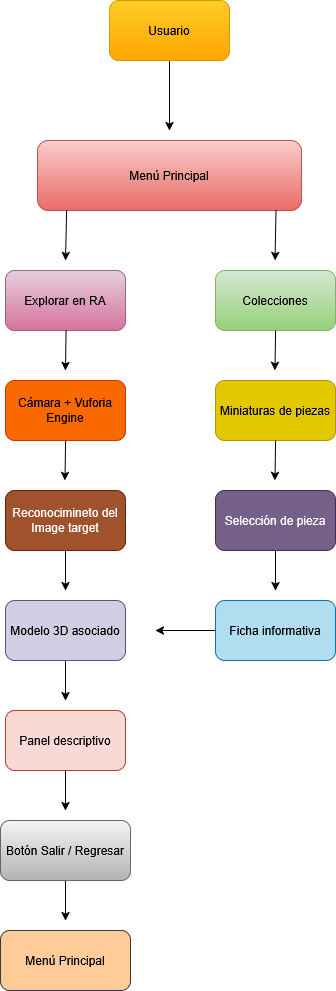

The diagram above was exported from draw.io. Its source (the exported page's mxGraphModel, read from the mxfile embedded in the PNG):
<mxGraphModel dx="1030" dy="535" grid="1" gridSize="10" guides="1" tooltips="1" connect="1" arrows="1" fold="1" page="1" pageScale="1" pageWidth="827" pageHeight="1169" math="0" shadow="0">
  <root>
    <mxCell id="0" />
    <mxCell id="1" parent="0" />
    <mxCell id="M70s1r3btwglL8Z0Vv4a-4" edge="1" parent="1" source="M70s1r3btwglL8Z0Vv4a-1" style="edgeStyle=orthogonalEdgeStyle;rounded=0;orthogonalLoop=1;jettySize=auto;html=1;">
      <mxGeometry relative="1" as="geometry">
        <mxPoint x="414" y="160" as="targetPoint" />
      </mxGeometry>
    </mxCell>
    <mxCell id="M70s1r3btwglL8Z0Vv4a-1" parent="1" style="rounded=1;whiteSpace=wrap;html=1;fillColor=#ffcd28;strokeColor=#d79b00;gradientColor=#ffa500;" value="Usuario" vertex="1">
      <mxGeometry height="60" width="120" x="354" y="30" as="geometry" />
    </mxCell>
    <mxCell id="M70s1r3btwglL8Z0Vv4a-3" parent="1" style="rounded=1;whiteSpace=wrap;html=1;fillColor=#f8cecc;strokeColor=#b85450;gradientColor=#ea6b66;" value="Menú Principal" vertex="1">
      <mxGeometry height="70" width="264" x="282" y="170" as="geometry" />
    </mxCell>
    <mxCell id="M70s1r3btwglL8Z0Vv4a-5" parent="1" style="rounded=1;whiteSpace=wrap;html=1;fillColor=#e6d0de;strokeColor=#996185;gradientColor=#d5739d;" value="Explorar en RA" vertex="1">
      <mxGeometry height="60" width="120" x="250" y="300" as="geometry" />
    </mxCell>
    <mxCell id="M70s1r3btwglL8Z0Vv4a-6" edge="1" parent="1" style="endArrow=classic;html=1;rounded=0;exitX=0.224;exitY=1.02;exitDx=0;exitDy=0;exitPerimeter=0;" value="">
      <mxGeometry height="50" relative="1" width="50" as="geometry">
        <mxPoint x="311.13599999999997" y="239.99999999999997" as="sourcePoint" />
        <mxPoint x="310" y="290" as="targetPoint" />
      </mxGeometry>
    </mxCell>
    <mxCell id="M70s1r3btwglL8Z0Vv4a-7" parent="1" style="rounded=1;whiteSpace=wrap;html=1;fillColor=#d5e8d4;strokeColor=#82b366;gradientColor=#97d077;" value="Colecciones" vertex="1">
      <mxGeometry height="60" width="120" x="460" y="300" as="geometry" />
    </mxCell>
    <mxCell id="M70s1r3btwglL8Z0Vv4a-8" edge="1" parent="1" style="endArrow=classic;html=1;rounded=0;exitX=0.224;exitY=1.02;exitDx=0;exitDy=0;exitPerimeter=0;" value="">
      <mxGeometry height="50" relative="1" width="50" as="geometry">
        <mxPoint x="520.5" y="240" as="sourcePoint" />
        <mxPoint x="519.5" y="290" as="targetPoint" />
      </mxGeometry>
    </mxCell>
    <mxCell id="M70s1r3btwglL8Z0Vv4a-10" parent="1" style="rounded=1;whiteSpace=wrap;html=1;fillColor=#e3c800;fontColor=#000000;strokeColor=#B09500;" value="Miniaturas de piezas" vertex="1">
      <mxGeometry height="60" width="120" x="460" y="410" as="geometry" />
    </mxCell>
    <mxCell id="M70s1r3btwglL8Z0Vv4a-11" parent="1" style="rounded=1;whiteSpace=wrap;html=1;fillColor=#fa6800;fontColor=#000000;strokeColor=#C73500;" value="Cámara + Vuforia Engine" vertex="1">
      <mxGeometry height="60" width="120" x="250" y="410" as="geometry" />
    </mxCell>
    <mxCell id="M70s1r3btwglL8Z0Vv4a-13" edge="1" parent="1" style="endArrow=classic;html=1;rounded=0;exitX=0.224;exitY=1.02;exitDx=0;exitDy=0;exitPerimeter=0;" value="">
      <mxGeometry height="50" relative="1" width="50" as="geometry">
        <mxPoint x="310.566" y="360" as="sourcePoint" />
        <mxPoint x="310" y="400" as="targetPoint" />
      </mxGeometry>
    </mxCell>
    <mxCell id="M70s1r3btwglL8Z0Vv4a-15" edge="1" parent="1" style="endArrow=classic;html=1;rounded=0;exitX=0.224;exitY=1.02;exitDx=0;exitDy=0;exitPerimeter=0;" value="">
      <mxGeometry height="50" relative="1" width="50" as="geometry">
        <mxPoint x="520.066" y="360" as="sourcePoint" />
        <mxPoint x="519.5" y="400" as="targetPoint" />
      </mxGeometry>
    </mxCell>
    <mxCell id="M70s1r3btwglL8Z0Vv4a-24" edge="1" parent="1" source="M70s1r3btwglL8Z0Vv4a-16" style="edgeStyle=orthogonalEdgeStyle;rounded=0;orthogonalLoop=1;jettySize=auto;html=1;">
      <mxGeometry relative="1" as="geometry">
        <mxPoint x="520" y="620" as="targetPoint" />
      </mxGeometry>
    </mxCell>
    <mxCell id="M70s1r3btwglL8Z0Vv4a-16" parent="1" style="rounded=1;whiteSpace=wrap;html=1;fillColor=#76608a;fontColor=#ffffff;strokeColor=#432D57;" value="Selección de pieza" vertex="1">
      <mxGeometry height="60" width="120" x="460" y="520" as="geometry" />
    </mxCell>
    <mxCell id="M70s1r3btwglL8Z0Vv4a-25" edge="1" parent="1" source="M70s1r3btwglL8Z0Vv4a-17" style="edgeStyle=orthogonalEdgeStyle;rounded=0;orthogonalLoop=1;jettySize=auto;html=1;">
      <mxGeometry relative="1" as="geometry">
        <mxPoint x="310" y="620" as="targetPoint" />
      </mxGeometry>
    </mxCell>
    <mxCell id="M70s1r3btwglL8Z0Vv4a-17" parent="1" style="rounded=1;whiteSpace=wrap;html=1;fillColor=#a0522d;fontColor=#ffffff;strokeColor=#6D1F00;" value="Reconocimineto del Image target" vertex="1">
      <mxGeometry height="60" width="120" x="250" y="520" as="geometry" />
    </mxCell>
    <mxCell id="M70s1r3btwglL8Z0Vv4a-18" edge="1" parent="1" style="endArrow=classic;html=1;rounded=0;exitX=0.224;exitY=1.02;exitDx=0;exitDy=0;exitPerimeter=0;" value="">
      <mxGeometry height="50" relative="1" width="50" as="geometry">
        <mxPoint x="520.066" y="470" as="sourcePoint" />
        <mxPoint x="519.5" y="510" as="targetPoint" />
      </mxGeometry>
    </mxCell>
    <mxCell id="M70s1r3btwglL8Z0Vv4a-19" edge="1" parent="1" style="endArrow=classic;html=1;rounded=0;exitX=0.224;exitY=1.02;exitDx=0;exitDy=0;exitPerimeter=0;" value="">
      <mxGeometry height="50" relative="1" width="50" as="geometry">
        <mxPoint x="310.06600000000003" y="470" as="sourcePoint" />
        <mxPoint x="309.5" y="510" as="targetPoint" />
      </mxGeometry>
    </mxCell>
    <mxCell id="M70s1r3btwglL8Z0Vv4a-26" edge="1" parent="1" source="M70s1r3btwglL8Z0Vv4a-22" style="edgeStyle=orthogonalEdgeStyle;rounded=0;orthogonalLoop=1;jettySize=auto;html=1;">
      <mxGeometry relative="1" as="geometry">
        <mxPoint x="400" y="660" as="targetPoint" />
      </mxGeometry>
    </mxCell>
    <mxCell id="M70s1r3btwglL8Z0Vv4a-22" parent="1" style="rounded=1;whiteSpace=wrap;html=1;fillColor=#b1ddf0;strokeColor=#10739e;" value="Ficha informativa" vertex="1">
      <mxGeometry height="60" width="120" x="460" y="630" as="geometry" />
    </mxCell>
    <mxCell id="M70s1r3btwglL8Z0Vv4a-28" edge="1" parent="1" source="M70s1r3btwglL8Z0Vv4a-23" style="edgeStyle=orthogonalEdgeStyle;rounded=0;orthogonalLoop=1;jettySize=auto;html=1;">
      <mxGeometry relative="1" as="geometry">
        <mxPoint x="310" y="730" as="targetPoint" />
      </mxGeometry>
    </mxCell>
    <mxCell id="M70s1r3btwglL8Z0Vv4a-23" parent="1" style="rounded=1;whiteSpace=wrap;html=1;fillColor=#d0cee2;strokeColor=#56517e;" value="Modelo 3D asociado" vertex="1">
      <mxGeometry height="60" width="120" x="250" y="630" as="geometry" />
    </mxCell>
    <mxCell id="M70s1r3btwglL8Z0Vv4a-30" edge="1" parent="1" source="M70s1r3btwglL8Z0Vv4a-27" style="edgeStyle=orthogonalEdgeStyle;rounded=0;orthogonalLoop=1;jettySize=auto;html=1;">
      <mxGeometry relative="1" as="geometry">
        <mxPoint x="310" y="840" as="targetPoint" />
      </mxGeometry>
    </mxCell>
    <mxCell id="M70s1r3btwglL8Z0Vv4a-27" parent="1" style="rounded=1;whiteSpace=wrap;html=1;fillColor=#fad9d5;strokeColor=#ae4132;" value="Panel descriptivo" vertex="1">
      <mxGeometry height="60" width="120" x="250" y="740" as="geometry" />
    </mxCell>
    <mxCell id="M70s1r3btwglL8Z0Vv4a-33" edge="1" parent="1" source="M70s1r3btwglL8Z0Vv4a-29" style="edgeStyle=orthogonalEdgeStyle;rounded=0;orthogonalLoop=1;jettySize=auto;html=1;">
      <mxGeometry relative="1" as="geometry">
        <mxPoint x="310" y="950" as="targetPoint" />
      </mxGeometry>
    </mxCell>
    <mxCell id="M70s1r3btwglL8Z0Vv4a-29" parent="1" style="rounded=1;whiteSpace=wrap;html=1;fillColor=#f5f5f5;strokeColor=#666666;gradientColor=#b3b3b3;" value="Botón Salir / Regresar" vertex="1">
      <mxGeometry height="60" width="130" x="245" y="850" as="geometry" />
    </mxCell>
    <mxCell id="M70s1r3btwglL8Z0Vv4a-31" parent="1" style="rounded=1;whiteSpace=wrap;html=1;fillColor=#ffcc99;strokeColor=#36393d;" value="Menú Principal" vertex="1">
      <mxGeometry height="60" width="130" x="245" y="960" as="geometry" />
    </mxCell>
  </root>
</mxGraphModel>